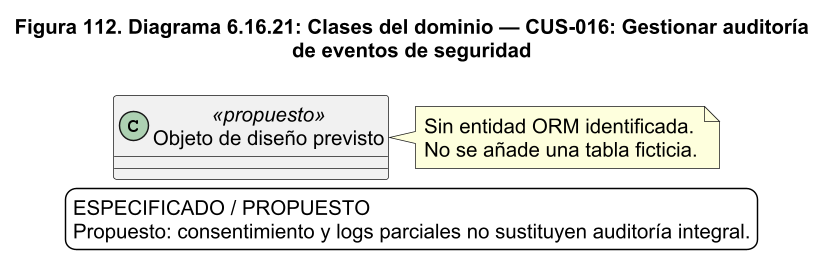

The diagram above was rendered by PlantUML. Its source (embedded in the PNG):
@startuml
!pragma layout smetana
skinparam backgroundColor white
skinparam shadowing false
skinparam defaultFontName Arial
skinparam defaultFontSize 14
skinparam ArrowColor #1C2A59
skinparam packageStyle rectangle
skinparam wrapWidth 220
skinparam maxMessageSize 260
skinparam dpi 140
title Figura 112. Diagrama 6.16.21: Clases del dominio — CUS-016: Gestionar auditoría\nde eventos de seguridad
class "Objeto de diseño previsto" as previsto <<propuesto>>
note right of previsto
Sin entidad ORM identificada.
No se añade una tabla ficticia.
end note
legend bottom
ESPECIFICADO / PROPUESTO
Propuesto: consentimiento y logs parciales no sustituyen auditoría integral.
endlegend

@enduml